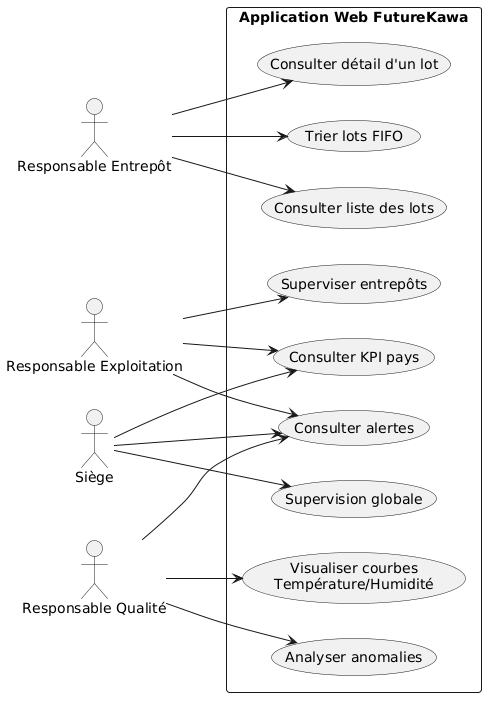

The diagram above was rendered by PlantUML. Its source (embedded in the PNG):
@startuml
left to right direction

actor "Responsable Entrepôt" as RE
actor "Responsable Exploitation" as RX
actor "Responsable Qualité" as RQ
actor "Siège" as SC

rectangle "Application Web FutureKawa" {

  usecase "Consulter liste des lots" as UC1
  usecase "Trier lots FIFO" as UC2
  usecase "Consulter détail d'un lot" as UC3

  usecase "Consulter KPI pays" as UC4
  usecase "Superviser entrepôts" as UC5

  usecase "Visualiser courbes\nTempérature/Humidité" as UC6
  usecase "Analyser anomalies" as UC7

  usecase "Consulter alertes" as UC8
  usecase "Supervision globale" as UC9
}

RE --> UC1
RE --> UC2
RE --> UC3

RX --> UC4
RX --> UC5
RX --> UC8

RQ --> UC6
RQ --> UC7
RQ --> UC8

SC --> UC9
SC --> UC8
SC --> UC4
@enduml